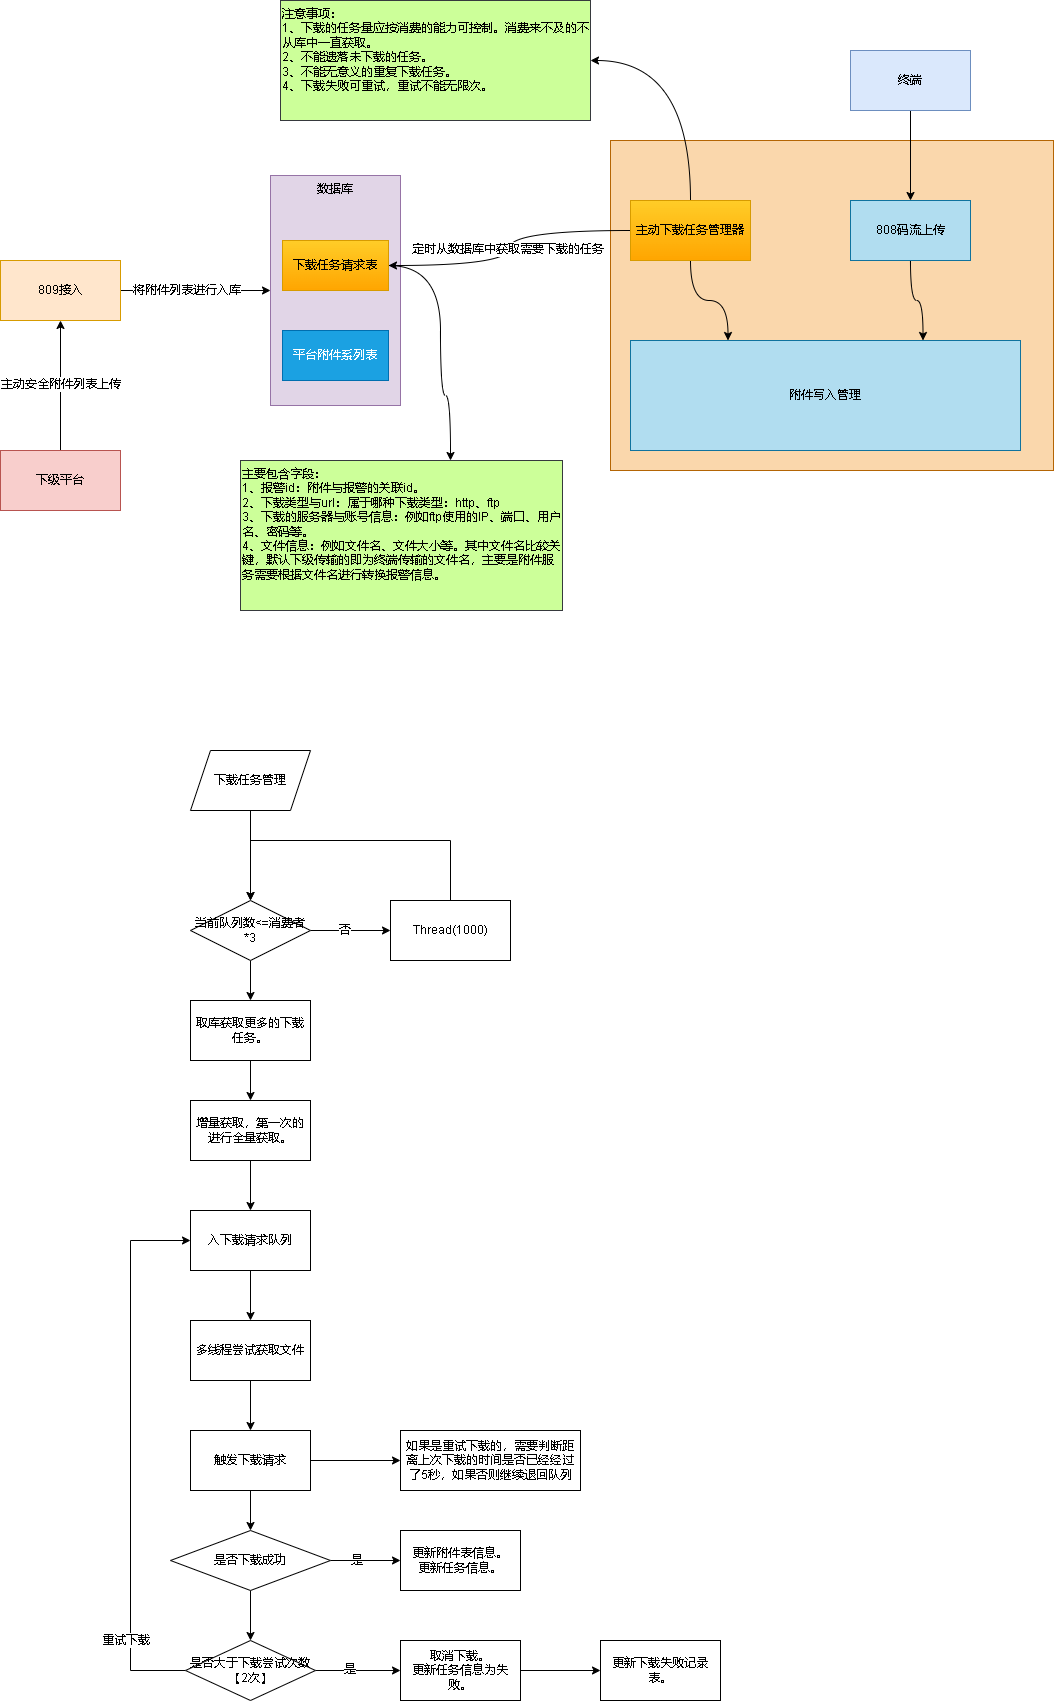

The diagram above was exported from draw.io. Its source (the exported page's mxGraphModel, read from the mxfile embedded in the PNG):
<mxGraphModel dx="656" dy="360" grid="1" gridSize="10" guides="1" tooltips="1" connect="1" arrows="1" fold="1" page="1" pageScale="1" pageWidth="827" pageHeight="1169" math="0" shadow="0">
  <root>
    <mxCell id="0" />
    <mxCell id="1" parent="0" />
    <mxCell id="BNFnTXTp0SYZVPAifNuv-8" value="" style="edgeStyle=orthogonalEdgeStyle;rounded=0;orthogonalLoop=1;jettySize=auto;html=1;" edge="1" parent="1" source="BNFnTXTp0SYZVPAifNuv-1" target="BNFnTXTp0SYZVPAifNuv-7">
      <mxGeometry relative="1" as="geometry" />
    </mxCell>
    <mxCell id="BNFnTXTp0SYZVPAifNuv-10" value="将附件列表进行入库" style="edgeLabel;html=1;align=center;verticalAlign=middle;resizable=0;points=[];" vertex="1" connectable="0" parent="BNFnTXTp0SYZVPAifNuv-8">
      <mxGeometry x="-0.2167" y="-1" relative="1" as="geometry">
        <mxPoint x="7" y="-1" as="offset" />
      </mxGeometry>
    </mxCell>
    <mxCell id="BNFnTXTp0SYZVPAifNuv-1" value="809接入" style="rounded=0;whiteSpace=wrap;html=1;fillColor=#ffe6cc;strokeColor=#d79b00;" vertex="1" parent="1">
      <mxGeometry x="130" y="290" width="120" height="60" as="geometry" />
    </mxCell>
    <mxCell id="BNFnTXTp0SYZVPAifNuv-3" style="edgeStyle=orthogonalEdgeStyle;rounded=0;orthogonalLoop=1;jettySize=auto;html=1;exitX=0.5;exitY=0;exitDx=0;exitDy=0;" edge="1" parent="1" source="BNFnTXTp0SYZVPAifNuv-2" target="BNFnTXTp0SYZVPAifNuv-1">
      <mxGeometry relative="1" as="geometry" />
    </mxCell>
    <mxCell id="BNFnTXTp0SYZVPAifNuv-4" value="主动安全附件列表上传" style="edgeLabel;html=1;align=center;verticalAlign=middle;resizable=0;points=[];" vertex="1" connectable="0" parent="BNFnTXTp0SYZVPAifNuv-3">
      <mxGeometry x="-0.1857" y="-1" relative="1" as="geometry">
        <mxPoint x="-1" y="-13" as="offset" />
      </mxGeometry>
    </mxCell>
    <mxCell id="BNFnTXTp0SYZVPAifNuv-2" value="下级平台" style="rounded=0;whiteSpace=wrap;html=1;fillColor=#f8cecc;strokeColor=#b85450;" vertex="1" parent="1">
      <mxGeometry x="130" y="480" width="120" height="60" as="geometry" />
    </mxCell>
    <mxCell id="BNFnTXTp0SYZVPAifNuv-7" value="数据库" style="rounded=0;whiteSpace=wrap;html=1;verticalAlign=top;fillColor=#e1d5e7;strokeColor=#9673a6;" vertex="1" parent="1">
      <mxGeometry x="400" y="205" width="130" height="230" as="geometry" />
    </mxCell>
    <mxCell id="BNFnTXTp0SYZVPAifNuv-29" style="edgeStyle=orthogonalEdgeStyle;rounded=0;orthogonalLoop=1;jettySize=auto;html=1;curved=1;" edge="1" parent="1" source="BNFnTXTp0SYZVPAifNuv-11" target="BNFnTXTp0SYZVPAifNuv-30">
      <mxGeometry relative="1" as="geometry">
        <mxPoint x="560" y="510" as="targetPoint" />
        <Array as="points">
          <mxPoint x="570" y="295" />
          <mxPoint x="570" y="425" />
          <mxPoint x="580" y="425" />
        </Array>
      </mxGeometry>
    </mxCell>
    <mxCell id="BNFnTXTp0SYZVPAifNuv-11" value="下载任务请求表" style="rounded=0;whiteSpace=wrap;html=1;fillColor=#ffcd28;strokeColor=#d79b00;gradientColor=#ffa500;" vertex="1" parent="1">
      <mxGeometry x="412" y="270" width="106" height="50" as="geometry" />
    </mxCell>
    <mxCell id="BNFnTXTp0SYZVPAifNuv-13" value="平台附件系列表" style="rounded=0;whiteSpace=wrap;html=1;fillColor=#1ba1e2;strokeColor=#006EAF;fontColor=#ffffff;" vertex="1" parent="1">
      <mxGeometry x="412" y="360" width="106" height="50" as="geometry" />
    </mxCell>
    <mxCell id="BNFnTXTp0SYZVPAifNuv-14" value="" style="rounded=0;whiteSpace=wrap;html=1;fillColor=#fad7ac;strokeColor=#b46504;" vertex="1" parent="1">
      <mxGeometry x="740" y="170" width="443" height="330" as="geometry" />
    </mxCell>
    <mxCell id="BNFnTXTp0SYZVPAifNuv-16" style="edgeStyle=orthogonalEdgeStyle;rounded=0;orthogonalLoop=1;jettySize=auto;html=1;entryX=1;entryY=0.5;entryDx=0;entryDy=0;curved=1;" edge="1" parent="1" source="BNFnTXTp0SYZVPAifNuv-15" target="BNFnTXTp0SYZVPAifNuv-11">
      <mxGeometry relative="1" as="geometry" />
    </mxCell>
    <mxCell id="BNFnTXTp0SYZVPAifNuv-17" value="定时从数据库中获取需要下载的任务" style="edgeLabel;html=1;align=center;verticalAlign=middle;resizable=0;points=[];" vertex="1" connectable="0" parent="BNFnTXTp0SYZVPAifNuv-16">
      <mxGeometry x="-0.2924" y="6" relative="1" as="geometry">
        <mxPoint x="-25" y="13" as="offset" />
      </mxGeometry>
    </mxCell>
    <mxCell id="BNFnTXTp0SYZVPAifNuv-21" style="edgeStyle=orthogonalEdgeStyle;rounded=0;orthogonalLoop=1;jettySize=auto;html=1;entryX=0.25;entryY=0;entryDx=0;entryDy=0;curved=1;" edge="1" parent="1" source="BNFnTXTp0SYZVPAifNuv-15" target="BNFnTXTp0SYZVPAifNuv-18">
      <mxGeometry relative="1" as="geometry" />
    </mxCell>
    <mxCell id="BNFnTXTp0SYZVPAifNuv-27" style="edgeStyle=orthogonalEdgeStyle;rounded=0;orthogonalLoop=1;jettySize=auto;html=1;exitX=0.5;exitY=0;exitDx=0;exitDy=0;entryX=1;entryY=0.5;entryDx=0;entryDy=0;curved=1;" edge="1" parent="1" source="BNFnTXTp0SYZVPAifNuv-15" target="BNFnTXTp0SYZVPAifNuv-26">
      <mxGeometry relative="1" as="geometry" />
    </mxCell>
    <mxCell id="BNFnTXTp0SYZVPAifNuv-15" value="主动下载任务管理器" style="rounded=0;whiteSpace=wrap;html=1;fillColor=#ffcd28;strokeColor=#d79b00;gradientColor=#ffa500;" vertex="1" parent="1">
      <mxGeometry x="760" y="230" width="120" height="60" as="geometry" />
    </mxCell>
    <mxCell id="BNFnTXTp0SYZVPAifNuv-18" value="附件写入管理" style="rounded=0;whiteSpace=wrap;html=1;fillColor=#b1ddf0;strokeColor=#10739e;" vertex="1" parent="1">
      <mxGeometry x="760" y="370" width="390" height="110" as="geometry" />
    </mxCell>
    <mxCell id="BNFnTXTp0SYZVPAifNuv-20" style="edgeStyle=orthogonalEdgeStyle;rounded=0;orthogonalLoop=1;jettySize=auto;html=1;entryX=0.75;entryY=0;entryDx=0;entryDy=0;curved=1;" edge="1" parent="1" source="BNFnTXTp0SYZVPAifNuv-19" target="BNFnTXTp0SYZVPAifNuv-18">
      <mxGeometry relative="1" as="geometry" />
    </mxCell>
    <mxCell id="BNFnTXTp0SYZVPAifNuv-19" value="808码流上传" style="rounded=0;whiteSpace=wrap;html=1;fillColor=#b1ddf0;strokeColor=#10739e;" vertex="1" parent="1">
      <mxGeometry x="980" y="230" width="120" height="60" as="geometry" />
    </mxCell>
    <mxCell id="BNFnTXTp0SYZVPAifNuv-24" style="edgeStyle=orthogonalEdgeStyle;rounded=0;orthogonalLoop=1;jettySize=auto;html=1;exitX=0.5;exitY=1;exitDx=0;exitDy=0;" edge="1" parent="1" source="BNFnTXTp0SYZVPAifNuv-23" target="BNFnTXTp0SYZVPAifNuv-19">
      <mxGeometry relative="1" as="geometry" />
    </mxCell>
    <mxCell id="BNFnTXTp0SYZVPAifNuv-23" value="终端" style="rounded=0;whiteSpace=wrap;html=1;fillColor=#dae8fc;strokeColor=#6c8ebf;" vertex="1" parent="1">
      <mxGeometry x="980" y="80" width="120" height="60" as="geometry" />
    </mxCell>
    <mxCell id="BNFnTXTp0SYZVPAifNuv-26" value="注意事项：&lt;br&gt;1、下载的任务量应按消费的能力可控制。消费来不及的不从库中一直获取。&lt;br&gt;2、不能遗落未下载的任务。&lt;br&gt;3、不能无意义的重复下载任务。&lt;br&gt;4、下载失败可重试，重试不能无限次。" style="rounded=0;whiteSpace=wrap;html=1;fillColor=#CCFF99;strokeColor=#36393d;verticalAlign=top;align=left;" vertex="1" parent="1">
      <mxGeometry x="410" y="30" width="310" height="120" as="geometry" />
    </mxCell>
    <mxCell id="BNFnTXTp0SYZVPAifNuv-30" value="主要包含字段：&lt;br&gt;1、报警id：附件与报警的关联id。&lt;br&gt;2、下载类型与url：属于哪种下载类型：http、ftp&lt;br&gt;3、下载的服务器与账号信息：例如ftp使用的IP、端口、用户名、密码等。&lt;br&gt;4、文件信息：例如文件名、文件大小等。其中文件名比较关键，默认下级传输的即为终端传输的文件名，主要是附件服务需要根据文件名进行转换报警信息。" style="rounded=0;whiteSpace=wrap;html=1;fillColor=#CCFF99;strokeColor=#36393d;verticalAlign=top;align=left;" vertex="1" parent="1">
      <mxGeometry x="370" y="490" width="322" height="150" as="geometry" />
    </mxCell>
    <mxCell id="BNFnTXTp0SYZVPAifNuv-35" value="" style="edgeStyle=orthogonalEdgeStyle;rounded=0;orthogonalLoop=1;jettySize=auto;html=1;" edge="1" parent="1" source="BNFnTXTp0SYZVPAifNuv-33" target="BNFnTXTp0SYZVPAifNuv-34">
      <mxGeometry relative="1" as="geometry" />
    </mxCell>
    <mxCell id="BNFnTXTp0SYZVPAifNuv-33" value="下载任务管理" style="shape=parallelogram;perimeter=parallelogramPerimeter;whiteSpace=wrap;html=1;fixedSize=1;" vertex="1" parent="1">
      <mxGeometry x="320" y="780" width="120" height="60" as="geometry" />
    </mxCell>
    <mxCell id="BNFnTXTp0SYZVPAifNuv-40" value="" style="edgeStyle=orthogonalEdgeStyle;rounded=0;orthogonalLoop=1;jettySize=auto;html=1;" edge="1" parent="1" source="BNFnTXTp0SYZVPAifNuv-34" target="BNFnTXTp0SYZVPAifNuv-39">
      <mxGeometry relative="1" as="geometry" />
    </mxCell>
    <mxCell id="BNFnTXTp0SYZVPAifNuv-44" value="否" style="edgeLabel;html=1;align=center;verticalAlign=middle;resizable=0;points=[];" vertex="1" connectable="0" parent="BNFnTXTp0SYZVPAifNuv-40">
      <mxGeometry x="-0.15" relative="1" as="geometry">
        <mxPoint as="offset" />
      </mxGeometry>
    </mxCell>
    <mxCell id="BNFnTXTp0SYZVPAifNuv-43" value="" style="edgeStyle=orthogonalEdgeStyle;rounded=0;orthogonalLoop=1;jettySize=auto;html=1;" edge="1" parent="1" source="BNFnTXTp0SYZVPAifNuv-34" target="BNFnTXTp0SYZVPAifNuv-42">
      <mxGeometry relative="1" as="geometry" />
    </mxCell>
    <mxCell id="BNFnTXTp0SYZVPAifNuv-34" value="当前队列数&amp;lt;=消费者*3" style="whiteSpace=wrap;html=1;shape=rhombus;perimeter=rhombusPerimeter;" vertex="1" parent="1">
      <mxGeometry x="320" y="930" width="120" height="60" as="geometry" />
    </mxCell>
    <mxCell id="BNFnTXTp0SYZVPAifNuv-41" style="edgeStyle=orthogonalEdgeStyle;rounded=0;orthogonalLoop=1;jettySize=auto;html=1;entryX=0.5;entryY=0;entryDx=0;entryDy=0;" edge="1" parent="1" source="BNFnTXTp0SYZVPAifNuv-39" target="BNFnTXTp0SYZVPAifNuv-34">
      <mxGeometry relative="1" as="geometry">
        <Array as="points">
          <mxPoint x="580" y="870" />
          <mxPoint x="380" y="870" />
        </Array>
      </mxGeometry>
    </mxCell>
    <mxCell id="BNFnTXTp0SYZVPAifNuv-39" value="Thread(1000)" style="whiteSpace=wrap;html=1;" vertex="1" parent="1">
      <mxGeometry x="520" y="930" width="120" height="60" as="geometry" />
    </mxCell>
    <mxCell id="BNFnTXTp0SYZVPAifNuv-46" value="" style="edgeStyle=orthogonalEdgeStyle;rounded=0;orthogonalLoop=1;jettySize=auto;html=1;" edge="1" parent="1" source="BNFnTXTp0SYZVPAifNuv-42" target="BNFnTXTp0SYZVPAifNuv-45">
      <mxGeometry relative="1" as="geometry" />
    </mxCell>
    <mxCell id="BNFnTXTp0SYZVPAifNuv-42" value="取库获取更多的下载任务。" style="whiteSpace=wrap;html=1;" vertex="1" parent="1">
      <mxGeometry x="320" y="1030" width="120" height="60" as="geometry" />
    </mxCell>
    <mxCell id="BNFnTXTp0SYZVPAifNuv-48" value="" style="edgeStyle=orthogonalEdgeStyle;rounded=0;orthogonalLoop=1;jettySize=auto;html=1;" edge="1" parent="1" source="BNFnTXTp0SYZVPAifNuv-45" target="BNFnTXTp0SYZVPAifNuv-47">
      <mxGeometry relative="1" as="geometry" />
    </mxCell>
    <mxCell id="BNFnTXTp0SYZVPAifNuv-45" value="增量获取，第一次的进行全量获取。" style="whiteSpace=wrap;html=1;" vertex="1" parent="1">
      <mxGeometry x="320" y="1130" width="120" height="60" as="geometry" />
    </mxCell>
    <mxCell id="BNFnTXTp0SYZVPAifNuv-50" value="" style="edgeStyle=orthogonalEdgeStyle;rounded=0;orthogonalLoop=1;jettySize=auto;html=1;" edge="1" parent="1" source="BNFnTXTp0SYZVPAifNuv-47" target="BNFnTXTp0SYZVPAifNuv-49">
      <mxGeometry relative="1" as="geometry" />
    </mxCell>
    <mxCell id="BNFnTXTp0SYZVPAifNuv-47" value="入下载请求队列" style="whiteSpace=wrap;html=1;" vertex="1" parent="1">
      <mxGeometry x="320" y="1240" width="120" height="60" as="geometry" />
    </mxCell>
    <mxCell id="BNFnTXTp0SYZVPAifNuv-52" value="" style="edgeStyle=orthogonalEdgeStyle;rounded=0;orthogonalLoop=1;jettySize=auto;html=1;" edge="1" parent="1" source="BNFnTXTp0SYZVPAifNuv-49" target="BNFnTXTp0SYZVPAifNuv-51">
      <mxGeometry relative="1" as="geometry" />
    </mxCell>
    <mxCell id="BNFnTXTp0SYZVPAifNuv-49" value="多线程尝试获取文件" style="whiteSpace=wrap;html=1;" vertex="1" parent="1">
      <mxGeometry x="320" y="1350" width="120" height="60" as="geometry" />
    </mxCell>
    <mxCell id="BNFnTXTp0SYZVPAifNuv-54" value="" style="edgeStyle=orthogonalEdgeStyle;rounded=0;orthogonalLoop=1;jettySize=auto;html=1;" edge="1" parent="1" source="BNFnTXTp0SYZVPAifNuv-51" target="BNFnTXTp0SYZVPAifNuv-53">
      <mxGeometry relative="1" as="geometry" />
    </mxCell>
    <mxCell id="BNFnTXTp0SYZVPAifNuv-68" value="" style="edgeStyle=orthogonalEdgeStyle;rounded=0;orthogonalLoop=1;jettySize=auto;html=1;" edge="1" parent="1" source="BNFnTXTp0SYZVPAifNuv-51" target="BNFnTXTp0SYZVPAifNuv-67">
      <mxGeometry relative="1" as="geometry" />
    </mxCell>
    <mxCell id="BNFnTXTp0SYZVPAifNuv-51" value="触发下载请求" style="whiteSpace=wrap;html=1;" vertex="1" parent="1">
      <mxGeometry x="320" y="1460" width="120" height="60" as="geometry" />
    </mxCell>
    <mxCell id="BNFnTXTp0SYZVPAifNuv-56" value="" style="edgeStyle=orthogonalEdgeStyle;rounded=0;orthogonalLoop=1;jettySize=auto;html=1;" edge="1" parent="1" source="BNFnTXTp0SYZVPAifNuv-53" target="BNFnTXTp0SYZVPAifNuv-55">
      <mxGeometry relative="1" as="geometry" />
    </mxCell>
    <mxCell id="BNFnTXTp0SYZVPAifNuv-58" value="" style="edgeStyle=orthogonalEdgeStyle;rounded=0;orthogonalLoop=1;jettySize=auto;html=1;" edge="1" parent="1" source="BNFnTXTp0SYZVPAifNuv-53" target="BNFnTXTp0SYZVPAifNuv-57">
      <mxGeometry relative="1" as="geometry" />
    </mxCell>
    <mxCell id="BNFnTXTp0SYZVPAifNuv-59" value="是" style="edgeLabel;html=1;align=center;verticalAlign=middle;resizable=0;points=[];" vertex="1" connectable="0" parent="BNFnTXTp0SYZVPAifNuv-58">
      <mxGeometry x="-0.256" relative="1" as="geometry">
        <mxPoint as="offset" />
      </mxGeometry>
    </mxCell>
    <mxCell id="BNFnTXTp0SYZVPAifNuv-53" value="是否下载成功" style="rhombus;whiteSpace=wrap;html=1;" vertex="1" parent="1">
      <mxGeometry x="300" y="1560" width="160" height="60" as="geometry" />
    </mxCell>
    <mxCell id="BNFnTXTp0SYZVPAifNuv-61" value="" style="edgeStyle=orthogonalEdgeStyle;rounded=0;orthogonalLoop=1;jettySize=auto;html=1;" edge="1" parent="1" source="BNFnTXTp0SYZVPAifNuv-55" target="BNFnTXTp0SYZVPAifNuv-60">
      <mxGeometry relative="1" as="geometry" />
    </mxCell>
    <mxCell id="BNFnTXTp0SYZVPAifNuv-62" value="是" style="edgeLabel;html=1;align=center;verticalAlign=middle;resizable=0;points=[];" vertex="1" connectable="0" parent="BNFnTXTp0SYZVPAifNuv-61">
      <mxGeometry x="-0.1992" y="1" relative="1" as="geometry">
        <mxPoint as="offset" />
      </mxGeometry>
    </mxCell>
    <mxCell id="BNFnTXTp0SYZVPAifNuv-65" style="edgeStyle=orthogonalEdgeStyle;rounded=0;orthogonalLoop=1;jettySize=auto;html=1;entryX=0;entryY=0.5;entryDx=0;entryDy=0;" edge="1" parent="1" source="BNFnTXTp0SYZVPAifNuv-55" target="BNFnTXTp0SYZVPAifNuv-47">
      <mxGeometry relative="1" as="geometry">
        <Array as="points">
          <mxPoint x="260" y="1700" />
          <mxPoint x="260" y="1270" />
        </Array>
      </mxGeometry>
    </mxCell>
    <mxCell id="BNFnTXTp0SYZVPAifNuv-66" value="重试下载" style="edgeLabel;html=1;align=center;verticalAlign=middle;resizable=0;points=[];" vertex="1" connectable="0" parent="BNFnTXTp0SYZVPAifNuv-65">
      <mxGeometry x="-0.8397" y="1" relative="1" as="geometry">
        <mxPoint x="-16" y="-31" as="offset" />
      </mxGeometry>
    </mxCell>
    <mxCell id="BNFnTXTp0SYZVPAifNuv-55" value="是否大于下载尝试次数【2次】" style="whiteSpace=wrap;html=1;shape=rhombus;perimeter=rhombusPerimeter;" vertex="1" parent="1">
      <mxGeometry x="315" y="1670" width="130" height="60" as="geometry" />
    </mxCell>
    <mxCell id="BNFnTXTp0SYZVPAifNuv-57" value="更新附件表信息。&lt;br&gt;更新任务信息。" style="whiteSpace=wrap;html=1;" vertex="1" parent="1">
      <mxGeometry x="530" y="1560" width="120" height="60" as="geometry" />
    </mxCell>
    <mxCell id="BNFnTXTp0SYZVPAifNuv-70" value="" style="edgeStyle=orthogonalEdgeStyle;rounded=0;orthogonalLoop=1;jettySize=auto;html=1;" edge="1" parent="1" source="BNFnTXTp0SYZVPAifNuv-60" target="BNFnTXTp0SYZVPAifNuv-69">
      <mxGeometry relative="1" as="geometry" />
    </mxCell>
    <mxCell id="BNFnTXTp0SYZVPAifNuv-60" value="取消下载。&lt;br&gt;更新任务信息为失败。" style="whiteSpace=wrap;html=1;" vertex="1" parent="1">
      <mxGeometry x="530" y="1670" width="120" height="60" as="geometry" />
    </mxCell>
    <mxCell id="BNFnTXTp0SYZVPAifNuv-67" value="如果是重试下载的，需要判断距离上次下载的时间是否已经经过了5秒，如果否则继续退回队列" style="whiteSpace=wrap;html=1;" vertex="1" parent="1">
      <mxGeometry x="530" y="1460" width="180" height="60" as="geometry" />
    </mxCell>
    <mxCell id="BNFnTXTp0SYZVPAifNuv-69" value="更新下载失败记录表。" style="whiteSpace=wrap;html=1;" vertex="1" parent="1">
      <mxGeometry x="730" y="1670" width="120" height="60" as="geometry" />
    </mxCell>
  </root>
</mxGraphModel>